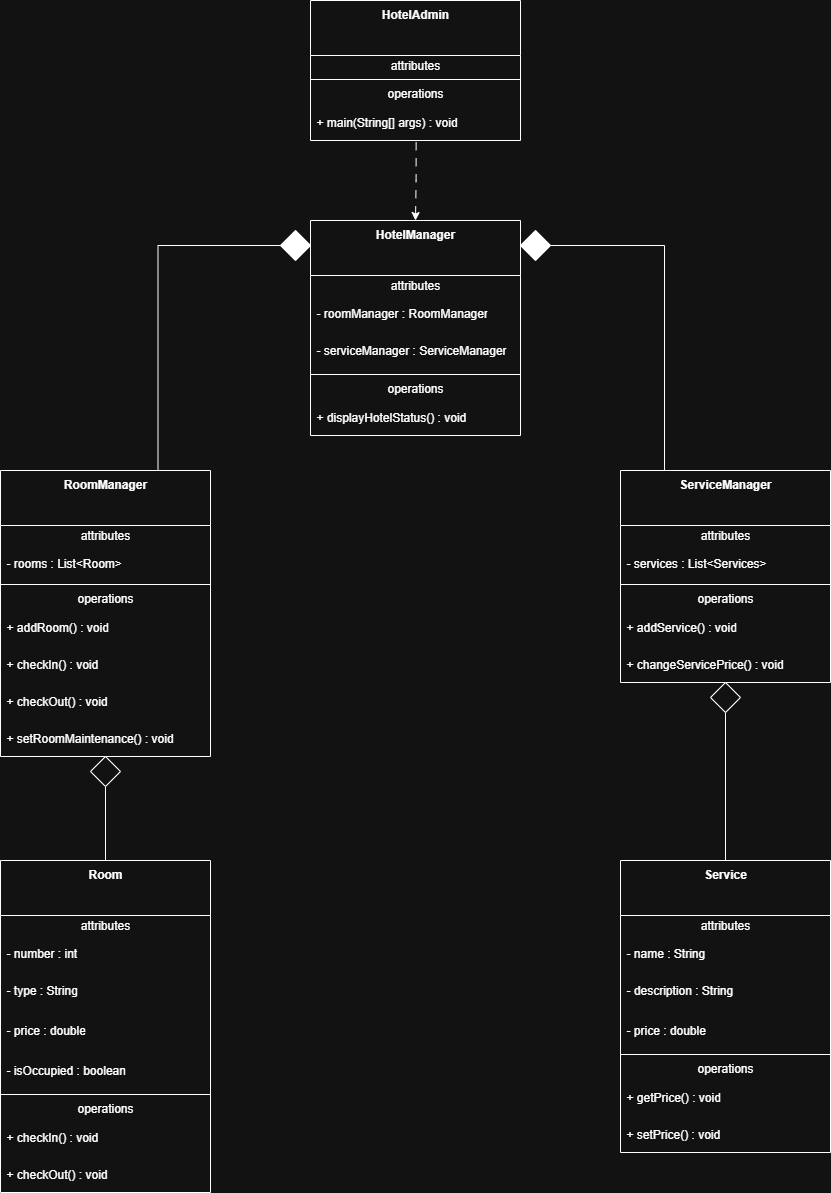

The diagram above was exported from draw.io. Its source (the exported page's mxGraphModel, read from the mxfile embedded in the PNG):
<mxGraphModel dx="1869" dy="626" grid="1" gridSize="10" guides="1" tooltips="1" connect="1" arrows="1" fold="1" page="1" pageScale="1" pageWidth="827" pageHeight="1169" math="0" shadow="0">
  <root>
    <mxCell id="0" />
    <mxCell id="1" parent="0" />
    <mxCell id="7N_MenUOcLb-tC3ROjcu-54" style="edgeStyle=orthogonalEdgeStyle;rounded=0;orthogonalLoop=1;jettySize=auto;html=1;exitX=0.503;exitY=1.047;exitDx=0;exitDy=0;entryX=0.5;entryY=0;entryDx=0;entryDy=0;exitPerimeter=0;dashed=1;dashPattern=8 8;" parent="1" source="tg_673ikESSb_7r-ztO1-8" target="7N_MenUOcLb-tC3ROjcu-1" edge="1">
      <mxGeometry relative="1" as="geometry">
        <Array as="points">
          <mxPoint x="166" y="330" />
        </Array>
      </mxGeometry>
    </mxCell>
    <mxCell id="tg_673ikESSb_7r-ztO1-1" value="&lt;b&gt;HotelAdmin&lt;/b&gt;&lt;div&gt;&lt;br/&gt;&lt;/div&gt;" style="swimlane;fontStyle=0;align=center;verticalAlign=top;childLayout=stackLayout;horizontal=1;startSize=55;horizontalStack=0;resizeParent=1;resizeParentMax=0;resizeLast=0;collapsible=0;marginBottom=0;html=1;whiteSpace=wrap;" parent="1" vertex="1">
      <mxGeometry x="60" y="150" width="210" height="140" as="geometry" />
    </mxCell>
    <mxCell id="tg_673ikESSb_7r-ztO1-2" value="attributes" style="text;html=1;strokeColor=none;fillColor=none;align=center;verticalAlign=middle;spacingLeft=4;spacingRight=4;overflow=hidden;rotatable=0;points=[[0,0.5],[1,0.5]];portConstraint=eastwest;whiteSpace=wrap;" parent="tg_673ikESSb_7r-ztO1-1" vertex="1">
      <mxGeometry y="55" width="210" height="20" as="geometry" />
    </mxCell>
    <mxCell id="tg_673ikESSb_7r-ztO1-6" value="" style="line;strokeWidth=1;fillColor=none;align=left;verticalAlign=middle;spacingTop=-1;spacingLeft=3;spacingRight=3;rotatable=0;labelPosition=right;points=[];portConstraint=eastwest;" parent="tg_673ikESSb_7r-ztO1-1" vertex="1">
      <mxGeometry y="75" width="210" height="8" as="geometry" />
    </mxCell>
    <mxCell id="tg_673ikESSb_7r-ztO1-7" value="operations" style="text;html=1;strokeColor=none;fillColor=none;align=center;verticalAlign=middle;spacingLeft=4;spacingRight=4;overflow=hidden;rotatable=0;points=[[0,0.5],[1,0.5]];portConstraint=eastwest;whiteSpace=wrap;" parent="tg_673ikESSb_7r-ztO1-1" vertex="1">
      <mxGeometry y="83" width="210" height="20" as="geometry" />
    </mxCell>
    <mxCell id="tg_673ikESSb_7r-ztO1-8" value="+ main(String[] args) : void" style="text;html=1;strokeColor=none;fillColor=none;align=left;verticalAlign=middle;spacingLeft=4;spacingRight=4;overflow=hidden;rotatable=0;points=[[0,0.5],[1,0.5]];portConstraint=eastwest;whiteSpace=wrap;" parent="tg_673ikESSb_7r-ztO1-1" vertex="1">
      <mxGeometry y="103" width="210" height="37" as="geometry" />
    </mxCell>
    <mxCell id="7N_MenUOcLb-tC3ROjcu-1" value="&lt;div&gt;&lt;b&gt;HotelManager&lt;/b&gt;&lt;/div&gt;" style="swimlane;fontStyle=0;align=center;verticalAlign=top;childLayout=stackLayout;horizontal=1;startSize=55;horizontalStack=0;resizeParent=1;resizeParentMax=0;resizeLast=0;collapsible=0;marginBottom=0;html=1;whiteSpace=wrap;" parent="1" vertex="1">
      <mxGeometry x="60" y="370" width="210" height="215" as="geometry" />
    </mxCell>
    <mxCell id="7N_MenUOcLb-tC3ROjcu-6" value="attributes" style="text;html=1;strokeColor=none;fillColor=none;align=center;verticalAlign=middle;spacingLeft=4;spacingRight=4;overflow=hidden;rotatable=0;points=[[0,0.5],[1,0.5]];portConstraint=eastwest;whiteSpace=wrap;" parent="7N_MenUOcLb-tC3ROjcu-1" vertex="1">
      <mxGeometry y="55" width="210" height="20" as="geometry" />
    </mxCell>
    <mxCell id="7N_MenUOcLb-tC3ROjcu-2" value="- roomManager : RoomManager" style="text;html=1;strokeColor=none;fillColor=none;align=left;verticalAlign=middle;spacingLeft=4;spacingRight=4;overflow=hidden;rotatable=0;points=[[0,0.5],[1,0.5]];portConstraint=eastwest;whiteSpace=wrap;" parent="7N_MenUOcLb-tC3ROjcu-1" vertex="1">
      <mxGeometry y="75" width="210" height="35" as="geometry" />
    </mxCell>
    <mxCell id="7N_MenUOcLb-tC3ROjcu-7" value="- serviceManager : ServiceManager" style="text;html=1;strokeColor=none;fillColor=none;align=left;verticalAlign=middle;spacingLeft=4;spacingRight=4;overflow=hidden;rotatable=0;points=[[0,0.5],[1,0.5]];portConstraint=eastwest;whiteSpace=wrap;" parent="7N_MenUOcLb-tC3ROjcu-1" vertex="1">
      <mxGeometry y="110" width="210" height="40" as="geometry" />
    </mxCell>
    <mxCell id="7N_MenUOcLb-tC3ROjcu-3" value="" style="line;strokeWidth=1;fillColor=none;align=left;verticalAlign=middle;spacingTop=-1;spacingLeft=3;spacingRight=3;rotatable=0;labelPosition=right;points=[];portConstraint=eastwest;" parent="7N_MenUOcLb-tC3ROjcu-1" vertex="1">
      <mxGeometry y="150" width="210" height="8" as="geometry" />
    </mxCell>
    <mxCell id="7N_MenUOcLb-tC3ROjcu-4" value="operations" style="text;html=1;strokeColor=none;fillColor=none;align=center;verticalAlign=middle;spacingLeft=4;spacingRight=4;overflow=hidden;rotatable=0;points=[[0,0.5],[1,0.5]];portConstraint=eastwest;whiteSpace=wrap;" parent="7N_MenUOcLb-tC3ROjcu-1" vertex="1">
      <mxGeometry y="158" width="210" height="20" as="geometry" />
    </mxCell>
    <mxCell id="7N_MenUOcLb-tC3ROjcu-5" value="+ displayHotelStatus() : void" style="text;html=1;strokeColor=none;fillColor=none;align=left;verticalAlign=middle;spacingLeft=4;spacingRight=4;overflow=hidden;rotatable=0;points=[[0,0.5],[1,0.5]];portConstraint=eastwest;whiteSpace=wrap;" parent="7N_MenUOcLb-tC3ROjcu-1" vertex="1">
      <mxGeometry y="178" width="210" height="37" as="geometry" />
    </mxCell>
    <mxCell id="7N_MenUOcLb-tC3ROjcu-8" value="&lt;b&gt;ServiceManager&lt;/b&gt;" style="swimlane;fontStyle=0;align=center;verticalAlign=top;childLayout=stackLayout;horizontal=1;startSize=55;horizontalStack=0;resizeParent=1;resizeParentMax=0;resizeLast=0;collapsible=0;marginBottom=0;html=1;whiteSpace=wrap;" parent="1" vertex="1">
      <mxGeometry x="370" y="620" width="210" height="212" as="geometry" />
    </mxCell>
    <mxCell id="7N_MenUOcLb-tC3ROjcu-9" value="attributes" style="text;html=1;strokeColor=none;fillColor=none;align=center;verticalAlign=middle;spacingLeft=4;spacingRight=4;overflow=hidden;rotatable=0;points=[[0,0.5],[1,0.5]];portConstraint=eastwest;whiteSpace=wrap;" parent="7N_MenUOcLb-tC3ROjcu-8" vertex="1">
      <mxGeometry y="55" width="210" height="20" as="geometry" />
    </mxCell>
    <mxCell id="7N_MenUOcLb-tC3ROjcu-10" value="- services : List&amp;lt;Services&amp;gt;" style="text;html=1;strokeColor=none;fillColor=none;align=left;verticalAlign=middle;spacingLeft=4;spacingRight=4;overflow=hidden;rotatable=0;points=[[0,0.5],[1,0.5]];portConstraint=eastwest;whiteSpace=wrap;" parent="7N_MenUOcLb-tC3ROjcu-8" vertex="1">
      <mxGeometry y="75" width="210" height="35" as="geometry" />
    </mxCell>
    <mxCell id="7N_MenUOcLb-tC3ROjcu-12" value="" style="line;strokeWidth=1;fillColor=none;align=left;verticalAlign=middle;spacingTop=-1;spacingLeft=3;spacingRight=3;rotatable=0;labelPosition=right;points=[];portConstraint=eastwest;" parent="7N_MenUOcLb-tC3ROjcu-8" vertex="1">
      <mxGeometry y="110" width="210" height="8" as="geometry" />
    </mxCell>
    <mxCell id="7N_MenUOcLb-tC3ROjcu-13" value="operations" style="text;html=1;strokeColor=none;fillColor=none;align=center;verticalAlign=middle;spacingLeft=4;spacingRight=4;overflow=hidden;rotatable=0;points=[[0,0.5],[1,0.5]];portConstraint=eastwest;whiteSpace=wrap;" parent="7N_MenUOcLb-tC3ROjcu-8" vertex="1">
      <mxGeometry y="118" width="210" height="20" as="geometry" />
    </mxCell>
    <mxCell id="7N_MenUOcLb-tC3ROjcu-15" value="+ addService() : void" style="text;html=1;strokeColor=none;fillColor=none;align=left;verticalAlign=middle;spacingLeft=4;spacingRight=4;overflow=hidden;rotatable=0;points=[[0,0.5],[1,0.5]];portConstraint=eastwest;whiteSpace=wrap;" parent="7N_MenUOcLb-tC3ROjcu-8" vertex="1">
      <mxGeometry y="138" width="210" height="37" as="geometry" />
    </mxCell>
    <mxCell id="7N_MenUOcLb-tC3ROjcu-14" value="+ changeServicePrice() : void" style="text;html=1;strokeColor=none;fillColor=none;align=left;verticalAlign=middle;spacingLeft=4;spacingRight=4;overflow=hidden;rotatable=0;points=[[0,0.5],[1,0.5]];portConstraint=eastwest;whiteSpace=wrap;" parent="7N_MenUOcLb-tC3ROjcu-8" vertex="1">
      <mxGeometry y="175" width="210" height="37" as="geometry" />
    </mxCell>
    <mxCell id="7N_MenUOcLb-tC3ROjcu-16" value="&lt;div&gt;&lt;b&gt;RoomManager&lt;/b&gt;&lt;/div&gt;" style="swimlane;fontStyle=0;align=center;verticalAlign=top;childLayout=stackLayout;horizontal=1;startSize=55;horizontalStack=0;resizeParent=1;resizeParentMax=0;resizeLast=0;collapsible=0;marginBottom=0;html=1;whiteSpace=wrap;" parent="1" vertex="1">
      <mxGeometry x="-250" y="620" width="210" height="286" as="geometry" />
    </mxCell>
    <mxCell id="7N_MenUOcLb-tC3ROjcu-17" value="attributes" style="text;html=1;strokeColor=none;fillColor=none;align=center;verticalAlign=middle;spacingLeft=4;spacingRight=4;overflow=hidden;rotatable=0;points=[[0,0.5],[1,0.5]];portConstraint=eastwest;whiteSpace=wrap;" parent="7N_MenUOcLb-tC3ROjcu-16" vertex="1">
      <mxGeometry y="55" width="210" height="20" as="geometry" />
    </mxCell>
    <mxCell id="7N_MenUOcLb-tC3ROjcu-18" value="- rooms : List&amp;lt;Room&amp;gt;" style="text;html=1;strokeColor=none;fillColor=none;align=left;verticalAlign=middle;spacingLeft=4;spacingRight=4;overflow=hidden;rotatable=0;points=[[0,0.5],[1,0.5]];portConstraint=eastwest;whiteSpace=wrap;" parent="7N_MenUOcLb-tC3ROjcu-16" vertex="1">
      <mxGeometry y="75" width="210" height="35" as="geometry" />
    </mxCell>
    <mxCell id="7N_MenUOcLb-tC3ROjcu-20" value="" style="line;strokeWidth=1;fillColor=none;align=left;verticalAlign=middle;spacingTop=-1;spacingLeft=3;spacingRight=3;rotatable=0;labelPosition=right;points=[];portConstraint=eastwest;" parent="7N_MenUOcLb-tC3ROjcu-16" vertex="1">
      <mxGeometry y="110" width="210" height="8" as="geometry" />
    </mxCell>
    <mxCell id="7N_MenUOcLb-tC3ROjcu-21" value="operations" style="text;html=1;strokeColor=none;fillColor=none;align=center;verticalAlign=middle;spacingLeft=4;spacingRight=4;overflow=hidden;rotatable=0;points=[[0,0.5],[1,0.5]];portConstraint=eastwest;whiteSpace=wrap;" parent="7N_MenUOcLb-tC3ROjcu-16" vertex="1">
      <mxGeometry y="118" width="210" height="20" as="geometry" />
    </mxCell>
    <mxCell id="7N_MenUOcLb-tC3ROjcu-23" value="+ addRoom() : void" style="text;html=1;strokeColor=none;fillColor=none;align=left;verticalAlign=middle;spacingLeft=4;spacingRight=4;overflow=hidden;rotatable=0;points=[[0,0.5],[1,0.5]];portConstraint=eastwest;whiteSpace=wrap;" parent="7N_MenUOcLb-tC3ROjcu-16" vertex="1">
      <mxGeometry y="138" width="210" height="37" as="geometry" />
    </mxCell>
    <mxCell id="7N_MenUOcLb-tC3ROjcu-24" value="+ checkIn() : void" style="text;html=1;strokeColor=none;fillColor=none;align=left;verticalAlign=middle;spacingLeft=4;spacingRight=4;overflow=hidden;rotatable=0;points=[[0,0.5],[1,0.5]];portConstraint=eastwest;whiteSpace=wrap;" parent="7N_MenUOcLb-tC3ROjcu-16" vertex="1">
      <mxGeometry y="175" width="210" height="37" as="geometry" />
    </mxCell>
    <mxCell id="7N_MenUOcLb-tC3ROjcu-25" value="+ checkOut() : void" style="text;html=1;strokeColor=none;fillColor=none;align=left;verticalAlign=middle;spacingLeft=4;spacingRight=4;overflow=hidden;rotatable=0;points=[[0,0.5],[1,0.5]];portConstraint=eastwest;whiteSpace=wrap;" parent="7N_MenUOcLb-tC3ROjcu-16" vertex="1">
      <mxGeometry y="212" width="210" height="37" as="geometry" />
    </mxCell>
    <mxCell id="7N_MenUOcLb-tC3ROjcu-22" value="+ setRoomMaintenance() : void" style="text;html=1;strokeColor=none;fillColor=none;align=left;verticalAlign=middle;spacingLeft=4;spacingRight=4;overflow=hidden;rotatable=0;points=[[0,0.5],[1,0.5]];portConstraint=eastwest;whiteSpace=wrap;" parent="7N_MenUOcLb-tC3ROjcu-16" vertex="1">
      <mxGeometry y="249" width="210" height="37" as="geometry" />
    </mxCell>
    <mxCell id="7N_MenUOcLb-tC3ROjcu-26" value="&lt;div&gt;&lt;b&gt;Room&lt;/b&gt;&lt;/div&gt;" style="swimlane;fontStyle=0;align=center;verticalAlign=top;childLayout=stackLayout;horizontal=1;startSize=55;horizontalStack=0;resizeParent=1;resizeParentMax=0;resizeLast=0;collapsible=0;marginBottom=0;html=1;whiteSpace=wrap;" parent="1" vertex="1">
      <mxGeometry x="-250" y="1010" width="210" height="332" as="geometry" />
    </mxCell>
    <mxCell id="7N_MenUOcLb-tC3ROjcu-27" value="attributes" style="text;html=1;strokeColor=none;fillColor=none;align=center;verticalAlign=middle;spacingLeft=4;spacingRight=4;overflow=hidden;rotatable=0;points=[[0,0.5],[1,0.5]];portConstraint=eastwest;whiteSpace=wrap;" parent="7N_MenUOcLb-tC3ROjcu-26" vertex="1">
      <mxGeometry y="55" width="210" height="20" as="geometry" />
    </mxCell>
    <mxCell id="7N_MenUOcLb-tC3ROjcu-28" value="- number : int" style="text;html=1;strokeColor=none;fillColor=none;align=left;verticalAlign=middle;spacingLeft=4;spacingRight=4;overflow=hidden;rotatable=0;points=[[0,0.5],[1,0.5]];portConstraint=eastwest;whiteSpace=wrap;" parent="7N_MenUOcLb-tC3ROjcu-26" vertex="1">
      <mxGeometry y="75" width="210" height="35" as="geometry" />
    </mxCell>
    <mxCell id="7N_MenUOcLb-tC3ROjcu-29" value="- type : String" style="text;html=1;strokeColor=none;fillColor=none;align=left;verticalAlign=middle;spacingLeft=4;spacingRight=4;overflow=hidden;rotatable=0;points=[[0,0.5],[1,0.5]];portConstraint=eastwest;whiteSpace=wrap;" parent="7N_MenUOcLb-tC3ROjcu-26" vertex="1">
      <mxGeometry y="110" width="210" height="40" as="geometry" />
    </mxCell>
    <mxCell id="7N_MenUOcLb-tC3ROjcu-33" value="- price : double" style="text;html=1;strokeColor=none;fillColor=none;align=left;verticalAlign=middle;spacingLeft=4;spacingRight=4;overflow=hidden;rotatable=0;points=[[0,0.5],[1,0.5]];portConstraint=eastwest;whiteSpace=wrap;" parent="7N_MenUOcLb-tC3ROjcu-26" vertex="1">
      <mxGeometry y="150" width="210" height="40" as="geometry" />
    </mxCell>
    <mxCell id="7N_MenUOcLb-tC3ROjcu-34" value="- isOccupied : boolean" style="text;html=1;strokeColor=none;fillColor=none;align=left;verticalAlign=middle;spacingLeft=4;spacingRight=4;overflow=hidden;rotatable=0;points=[[0,0.5],[1,0.5]];portConstraint=eastwest;whiteSpace=wrap;" parent="7N_MenUOcLb-tC3ROjcu-26" vertex="1">
      <mxGeometry y="190" width="210" height="40" as="geometry" />
    </mxCell>
    <mxCell id="7N_MenUOcLb-tC3ROjcu-30" value="" style="line;strokeWidth=1;fillColor=none;align=left;verticalAlign=middle;spacingTop=-1;spacingLeft=3;spacingRight=3;rotatable=0;labelPosition=right;points=[];portConstraint=eastwest;" parent="7N_MenUOcLb-tC3ROjcu-26" vertex="1">
      <mxGeometry y="230" width="210" height="8" as="geometry" />
    </mxCell>
    <mxCell id="7N_MenUOcLb-tC3ROjcu-31" value="operations" style="text;html=1;strokeColor=none;fillColor=none;align=center;verticalAlign=middle;spacingLeft=4;spacingRight=4;overflow=hidden;rotatable=0;points=[[0,0.5],[1,0.5]];portConstraint=eastwest;whiteSpace=wrap;" parent="7N_MenUOcLb-tC3ROjcu-26" vertex="1">
      <mxGeometry y="238" width="210" height="20" as="geometry" />
    </mxCell>
    <mxCell id="7N_MenUOcLb-tC3ROjcu-32" value="+ checkIn() : void" style="text;html=1;strokeColor=none;fillColor=none;align=left;verticalAlign=middle;spacingLeft=4;spacingRight=4;overflow=hidden;rotatable=0;points=[[0,0.5],[1,0.5]];portConstraint=eastwest;whiteSpace=wrap;" parent="7N_MenUOcLb-tC3ROjcu-26" vertex="1">
      <mxGeometry y="258" width="210" height="37" as="geometry" />
    </mxCell>
    <mxCell id="7N_MenUOcLb-tC3ROjcu-35" value="+ checkOut() : void" style="text;html=1;strokeColor=none;fillColor=none;align=left;verticalAlign=middle;spacingLeft=4;spacingRight=4;overflow=hidden;rotatable=0;points=[[0,0.5],[1,0.5]];portConstraint=eastwest;whiteSpace=wrap;" parent="7N_MenUOcLb-tC3ROjcu-26" vertex="1">
      <mxGeometry y="295" width="210" height="37" as="geometry" />
    </mxCell>
    <mxCell id="7N_MenUOcLb-tC3ROjcu-36" value="&lt;div&gt;&lt;b&gt;Service&lt;/b&gt;&lt;/div&gt;" style="swimlane;fontStyle=0;align=center;verticalAlign=top;childLayout=stackLayout;horizontal=1;startSize=55;horizontalStack=0;resizeParent=1;resizeParentMax=0;resizeLast=0;collapsible=0;marginBottom=0;html=1;whiteSpace=wrap;" parent="1" vertex="1">
      <mxGeometry x="370" y="1010" width="210" height="292" as="geometry" />
    </mxCell>
    <mxCell id="7N_MenUOcLb-tC3ROjcu-37" value="attributes" style="text;html=1;strokeColor=none;fillColor=none;align=center;verticalAlign=middle;spacingLeft=4;spacingRight=4;overflow=hidden;rotatable=0;points=[[0,0.5],[1,0.5]];portConstraint=eastwest;whiteSpace=wrap;" parent="7N_MenUOcLb-tC3ROjcu-36" vertex="1">
      <mxGeometry y="55" width="210" height="20" as="geometry" />
    </mxCell>
    <mxCell id="7N_MenUOcLb-tC3ROjcu-38" value="- name : String" style="text;html=1;strokeColor=none;fillColor=none;align=left;verticalAlign=middle;spacingLeft=4;spacingRight=4;overflow=hidden;rotatable=0;points=[[0,0.5],[1,0.5]];portConstraint=eastwest;whiteSpace=wrap;" parent="7N_MenUOcLb-tC3ROjcu-36" vertex="1">
      <mxGeometry y="75" width="210" height="35" as="geometry" />
    </mxCell>
    <mxCell id="7N_MenUOcLb-tC3ROjcu-43" value="- description : String" style="text;html=1;strokeColor=none;fillColor=none;align=left;verticalAlign=middle;spacingLeft=4;spacingRight=4;overflow=hidden;rotatable=0;points=[[0,0.5],[1,0.5]];portConstraint=eastwest;whiteSpace=wrap;" parent="7N_MenUOcLb-tC3ROjcu-36" vertex="1">
      <mxGeometry y="110" width="210" height="40" as="geometry" />
    </mxCell>
    <mxCell id="7N_MenUOcLb-tC3ROjcu-39" value="- price : double&amp;nbsp;" style="text;html=1;strokeColor=none;fillColor=none;align=left;verticalAlign=middle;spacingLeft=4;spacingRight=4;overflow=hidden;rotatable=0;points=[[0,0.5],[1,0.5]];portConstraint=eastwest;whiteSpace=wrap;" parent="7N_MenUOcLb-tC3ROjcu-36" vertex="1">
      <mxGeometry y="150" width="210" height="40" as="geometry" />
    </mxCell>
    <mxCell id="7N_MenUOcLb-tC3ROjcu-40" value="" style="line;strokeWidth=1;fillColor=none;align=left;verticalAlign=middle;spacingTop=-1;spacingLeft=3;spacingRight=3;rotatable=0;labelPosition=right;points=[];portConstraint=eastwest;" parent="7N_MenUOcLb-tC3ROjcu-36" vertex="1">
      <mxGeometry y="190" width="210" height="8" as="geometry" />
    </mxCell>
    <mxCell id="7N_MenUOcLb-tC3ROjcu-41" value="operations" style="text;html=1;strokeColor=none;fillColor=none;align=center;verticalAlign=middle;spacingLeft=4;spacingRight=4;overflow=hidden;rotatable=0;points=[[0,0.5],[1,0.5]];portConstraint=eastwest;whiteSpace=wrap;" parent="7N_MenUOcLb-tC3ROjcu-36" vertex="1">
      <mxGeometry y="198" width="210" height="20" as="geometry" />
    </mxCell>
    <mxCell id="7N_MenUOcLb-tC3ROjcu-44" value="+ getPrice() : void" style="text;html=1;strokeColor=none;fillColor=none;align=left;verticalAlign=middle;spacingLeft=4;spacingRight=4;overflow=hidden;rotatable=0;points=[[0,0.5],[1,0.5]];portConstraint=eastwest;whiteSpace=wrap;" parent="7N_MenUOcLb-tC3ROjcu-36" vertex="1">
      <mxGeometry y="218" width="210" height="37" as="geometry" />
    </mxCell>
    <mxCell id="7N_MenUOcLb-tC3ROjcu-42" value="+ setPrice() : void" style="text;html=1;strokeColor=none;fillColor=none;align=left;verticalAlign=middle;spacingLeft=4;spacingRight=4;overflow=hidden;rotatable=0;points=[[0,0.5],[1,0.5]];portConstraint=eastwest;whiteSpace=wrap;" parent="7N_MenUOcLb-tC3ROjcu-36" vertex="1">
      <mxGeometry y="255" width="210" height="37" as="geometry" />
    </mxCell>
    <mxCell id="7N_MenUOcLb-tC3ROjcu-47" style="edgeStyle=orthogonalEdgeStyle;rounded=0;orthogonalLoop=1;jettySize=auto;html=1;exitX=0.5;exitY=1;exitDx=0;exitDy=0;entryX=0.5;entryY=0;entryDx=0;entryDy=0;endArrow=none;endFill=0;" parent="1" source="7N_MenUOcLb-tC3ROjcu-45" target="7N_MenUOcLb-tC3ROjcu-36" edge="1">
      <mxGeometry relative="1" as="geometry" />
    </mxCell>
    <mxCell id="7N_MenUOcLb-tC3ROjcu-45" value="" style="rhombus;whiteSpace=wrap;html=1;" parent="1" vertex="1">
      <mxGeometry x="460" y="832" width="30" height="30" as="geometry" />
    </mxCell>
    <mxCell id="7N_MenUOcLb-tC3ROjcu-48" style="edgeStyle=orthogonalEdgeStyle;rounded=0;orthogonalLoop=1;jettySize=auto;html=1;exitX=0.5;exitY=1;exitDx=0;exitDy=0;entryX=0.5;entryY=0;entryDx=0;entryDy=0;endArrow=none;endFill=0;" parent="1" source="7N_MenUOcLb-tC3ROjcu-46" target="7N_MenUOcLb-tC3ROjcu-26" edge="1">
      <mxGeometry relative="1" as="geometry" />
    </mxCell>
    <mxCell id="7N_MenUOcLb-tC3ROjcu-46" value="" style="rhombus;whiteSpace=wrap;html=1;" parent="1" vertex="1">
      <mxGeometry x="-160" y="906" width="30" height="30" as="geometry" />
    </mxCell>
    <mxCell id="7N_MenUOcLb-tC3ROjcu-52" style="edgeStyle=orthogonalEdgeStyle;rounded=0;orthogonalLoop=1;jettySize=auto;html=1;exitX=0;exitY=0.5;exitDx=0;exitDy=0;entryX=0.75;entryY=0;entryDx=0;entryDy=0;endArrow=none;endFill=0;" parent="1" source="7N_MenUOcLb-tC3ROjcu-49" target="7N_MenUOcLb-tC3ROjcu-16" edge="1">
      <mxGeometry relative="1" as="geometry" />
    </mxCell>
    <mxCell id="7N_MenUOcLb-tC3ROjcu-49" value="" style="rhombus;whiteSpace=wrap;html=1;fillColor=#FFFFFF;" parent="1" vertex="1">
      <mxGeometry x="30" y="380" width="30" height="30" as="geometry" />
    </mxCell>
    <mxCell id="7N_MenUOcLb-tC3ROjcu-51" style="edgeStyle=orthogonalEdgeStyle;rounded=0;orthogonalLoop=1;jettySize=auto;html=1;exitX=1;exitY=0.5;exitDx=0;exitDy=0;endArrow=none;endFill=0;" parent="1" source="7N_MenUOcLb-tC3ROjcu-50" edge="1">
      <mxGeometry relative="1" as="geometry">
        <mxPoint x="239" y="395" as="sourcePoint" />
        <mxPoint x="414" y="620" as="targetPoint" />
      </mxGeometry>
    </mxCell>
    <mxCell id="7N_MenUOcLb-tC3ROjcu-50" value="" style="rhombus;whiteSpace=wrap;html=1;fillColor=#FFFFFF;" parent="1" vertex="1">
      <mxGeometry x="270" y="380" width="30" height="30" as="geometry" />
    </mxCell>
  </root>
</mxGraphModel>